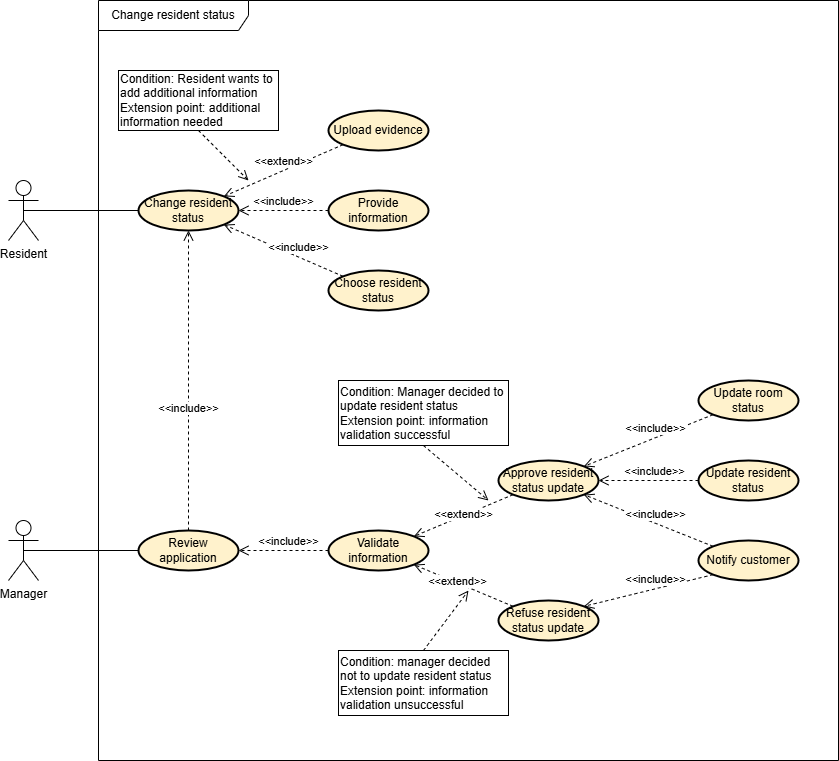

The diagram above was exported from draw.io. Its source (the exported page's mxGraphModel, read from the mxfile embedded in the PNG):
<mxGraphModel dx="988" dy="562" grid="1" gridSize="10" guides="1" tooltips="1" connect="1" arrows="1" fold="1" page="1" pageScale="1" pageWidth="850" pageHeight="1100" math="0" shadow="0">
  <root>
    <mxCell id="0" />
    <mxCell id="1" parent="0" />
    <mxCell id="zhgyyv9RaAxmv2rtKqCu-2" value="Resident" style="shape=umlActor;verticalLabelPosition=bottom;verticalAlign=top;html=1;" parent="1" vertex="1">
      <mxGeometry x="70" y="1070" width="30" height="60" as="geometry" />
    </mxCell>
    <mxCell id="zhgyyv9RaAxmv2rtKqCu-3" value="Change resident status" style="ellipse;whiteSpace=wrap;html=1;align=center;fillColor=#fff2cc;strokeColor=light-dark(#000000, #6d5100);strokeWidth=2;" parent="1" vertex="1">
      <mxGeometry x="200" y="1080" width="100" height="40" as="geometry" />
    </mxCell>
    <mxCell id="zhgyyv9RaAxmv2rtKqCu-6" value="Upload evidence" style="ellipse;whiteSpace=wrap;html=1;align=center;fillColor=#fff2cc;strokeColor=light-dark(#000000, #6d5100);strokeWidth=2;" parent="1" vertex="1">
      <mxGeometry x="390" y="1000" width="100" height="40" as="geometry" />
    </mxCell>
    <mxCell id="zhgyyv9RaAxmv2rtKqCu-9" value="&amp;lt;&amp;lt;extend&amp;gt;&amp;gt;" style="html=1;verticalAlign=bottom;endArrow=open;dashed=1;endSize=8;curved=0;rounded=0;entryX=1;entryY=0;entryDx=0;entryDy=0;exitX=0;exitY=1;exitDx=0;exitDy=0;" parent="1" source="zhgyyv9RaAxmv2rtKqCu-6" target="zhgyyv9RaAxmv2rtKqCu-3" edge="1">
      <mxGeometry relative="1" as="geometry">
        <mxPoint x="420" y="1140" as="sourcePoint" />
        <mxPoint x="310" y="1140" as="targetPoint" />
      </mxGeometry>
    </mxCell>
    <mxCell id="zhgyyv9RaAxmv2rtKqCu-14" value="" style="endArrow=none;html=1;rounded=0;exitX=0.5;exitY=0.5;exitDx=0;exitDy=0;exitPerimeter=0;entryX=0;entryY=0.5;entryDx=0;entryDy=0;" parent="1" source="zhgyyv9RaAxmv2rtKqCu-2" target="zhgyyv9RaAxmv2rtKqCu-3" edge="1">
      <mxGeometry width="50" height="50" relative="1" as="geometry">
        <mxPoint x="150" y="1240" as="sourcePoint" />
        <mxPoint x="200" y="1190" as="targetPoint" />
      </mxGeometry>
    </mxCell>
    <mxCell id="zhgyyv9RaAxmv2rtKqCu-15" value="Manager" style="shape=umlActor;verticalLabelPosition=bottom;verticalAlign=top;html=1;" parent="1" vertex="1">
      <mxGeometry x="70" y="1410" width="30" height="60" as="geometry" />
    </mxCell>
    <mxCell id="mrIronFKmgXclrQIu5as-3" value="Change resident status" style="shape=umlFrame;whiteSpace=wrap;html=1;pointerEvents=0;width=150;height=30;" parent="1" vertex="1">
      <mxGeometry x="160" y="890" width="740" height="760" as="geometry" />
    </mxCell>
    <mxCell id="rDj5MFoZY1iwBANG8hvP-2" value="Provide information" style="ellipse;whiteSpace=wrap;html=1;align=center;fillColor=#fff2cc;strokeColor=light-dark(#000000, #6d5100);strokeWidth=2;" parent="1" vertex="1">
      <mxGeometry x="390" y="1080" width="100" height="40" as="geometry" />
    </mxCell>
    <mxCell id="rDj5MFoZY1iwBANG8hvP-3" value="&amp;lt;&amp;lt;include&amp;gt;&amp;gt;" style="html=1;verticalAlign=bottom;endArrow=open;dashed=1;endSize=8;curved=0;rounded=0;entryX=1;entryY=0.5;entryDx=0;entryDy=0;exitX=0;exitY=0.5;exitDx=0;exitDy=0;" parent="1" source="rDj5MFoZY1iwBANG8hvP-2" target="zhgyyv9RaAxmv2rtKqCu-3" edge="1">
      <mxGeometry relative="1" as="geometry">
        <mxPoint x="425" y="1180" as="sourcePoint" />
        <mxPoint x="285" y="1124" as="targetPoint" />
        <mxPoint as="offset" />
      </mxGeometry>
    </mxCell>
    <mxCell id="rDj5MFoZY1iwBANG8hvP-5" value="Review application" style="ellipse;whiteSpace=wrap;html=1;align=center;fillColor=#fff2cc;strokeColor=light-dark(#000000, #6d5100);strokeWidth=2;" parent="1" vertex="1">
      <mxGeometry x="200" y="1420" width="100" height="40" as="geometry" />
    </mxCell>
    <mxCell id="rDj5MFoZY1iwBANG8hvP-8" value="Validate information" style="ellipse;whiteSpace=wrap;html=1;align=center;fillColor=#fff2cc;strokeColor=light-dark(#000000, #6d5100);strokeWidth=2;" parent="1" vertex="1">
      <mxGeometry x="390" y="1420" width="100" height="40" as="geometry" />
    </mxCell>
    <mxCell id="rDj5MFoZY1iwBANG8hvP-9" value="Approve resident status update" style="ellipse;whiteSpace=wrap;html=1;align=center;fillColor=#fff2cc;strokeColor=light-dark(#000000, #6d5100);strokeWidth=2;" parent="1" vertex="1">
      <mxGeometry x="560" y="1350" width="100" height="40" as="geometry" />
    </mxCell>
    <mxCell id="rDj5MFoZY1iwBANG8hvP-10" value="&amp;lt;&amp;lt;include&amp;gt;&amp;gt;" style="html=1;verticalAlign=bottom;endArrow=open;dashed=1;endSize=8;curved=0;rounded=0;entryX=1;entryY=0.5;entryDx=0;entryDy=0;exitX=0;exitY=0.5;exitDx=0;exitDy=0;" parent="1" source="rDj5MFoZY1iwBANG8hvP-8" target="rDj5MFoZY1iwBANG8hvP-5" edge="1">
      <mxGeometry x="-0.1111" relative="1" as="geometry">
        <mxPoint x="355" y="1570" as="sourcePoint" />
        <mxPoint x="210" y="1570" as="targetPoint" />
        <mxPoint as="offset" />
      </mxGeometry>
    </mxCell>
    <mxCell id="rDj5MFoZY1iwBANG8hvP-14" value="&amp;lt;&amp;lt;extend&amp;gt;&amp;gt;" style="html=1;verticalAlign=bottom;endArrow=open;dashed=1;endSize=8;curved=0;rounded=0;entryX=1;entryY=0;entryDx=0;entryDy=0;exitX=0;exitY=1;exitDx=0;exitDy=0;" parent="1" source="rDj5MFoZY1iwBANG8hvP-9" target="rDj5MFoZY1iwBANG8hvP-8" edge="1">
      <mxGeometry x="0.0539" y="7" relative="1" as="geometry">
        <mxPoint x="465" y="1630" as="sourcePoint" />
        <mxPoint x="340" y="1630" as="targetPoint" />
        <mxPoint as="offset" />
      </mxGeometry>
    </mxCell>
    <mxCell id="rDj5MFoZY1iwBANG8hvP-15" value="Condition: Manager decided to update resident status&lt;div&gt;Extension point:&amp;nbsp;information validation successful&lt;/div&gt;" style="whiteSpace=wrap;html=1;align=left;" parent="1" vertex="1">
      <mxGeometry x="400" y="1270" width="170" height="65" as="geometry" />
    </mxCell>
    <mxCell id="rDj5MFoZY1iwBANG8hvP-18" value="" style="html=1;verticalAlign=bottom;endArrow=open;dashed=1;endSize=8;curved=0;rounded=0;exitX=0.5;exitY=1;exitDx=0;exitDy=0;" parent="1" source="rDj5MFoZY1iwBANG8hvP-15" edge="1">
      <mxGeometry x="0.75" y="-30" relative="1" as="geometry">
        <mxPoint x="-185" y="1480" as="sourcePoint" />
        <mxPoint x="550" y="1390" as="targetPoint" />
        <mxPoint as="offset" />
      </mxGeometry>
    </mxCell>
    <mxCell id="Y3pDpvInY4SfBalGoj8F-1" value="Choose resident status" style="ellipse;whiteSpace=wrap;html=1;align=center;fillColor=#fff2cc;strokeColor=light-dark(#000000, #6d5100);strokeWidth=2;" parent="1" vertex="1">
      <mxGeometry x="390" y="1160" width="100" height="40" as="geometry" />
    </mxCell>
    <mxCell id="Y3pDpvInY4SfBalGoj8F-2" value="&amp;lt;&amp;lt;include&amp;gt;&amp;gt;" style="html=1;verticalAlign=bottom;endArrow=open;dashed=1;endSize=8;curved=0;rounded=0;exitX=0;exitY=0;exitDx=0;exitDy=0;entryX=1;entryY=1;entryDx=0;entryDy=0;" parent="1" source="Y3pDpvInY4SfBalGoj8F-1" target="zhgyyv9RaAxmv2rtKqCu-3" edge="1">
      <mxGeometry x="-0.25" relative="1" as="geometry">
        <mxPoint x="780" y="1250" as="sourcePoint" />
        <mxPoint x="780" y="1180" as="targetPoint" />
        <mxPoint as="offset" />
      </mxGeometry>
    </mxCell>
    <mxCell id="Y3pDpvInY4SfBalGoj8F-3" value="Condition: Resident wants to add additional information&lt;div&gt;Extension point: additional information needed&lt;/div&gt;" style="whiteSpace=wrap;html=1;align=left;" parent="1" vertex="1">
      <mxGeometry x="180" y="960" width="160" height="60" as="geometry" />
    </mxCell>
    <mxCell id="Y3pDpvInY4SfBalGoj8F-4" value="" style="html=1;verticalAlign=bottom;endArrow=open;dashed=1;endSize=8;curved=0;rounded=0;exitX=0.5;exitY=1;exitDx=0;exitDy=0;" parent="1" source="Y3pDpvInY4SfBalGoj8F-3" edge="1">
      <mxGeometry x="0.75" y="-30" relative="1" as="geometry">
        <mxPoint x="700" y="1243" as="sourcePoint" />
        <mxPoint x="310" y="1070" as="targetPoint" />
        <mxPoint as="offset" />
      </mxGeometry>
    </mxCell>
    <mxCell id="Y3pDpvInY4SfBalGoj8F-5" value="&amp;lt;&amp;lt;include&amp;gt;&amp;gt;" style="html=1;verticalAlign=bottom;endArrow=open;dashed=1;endSize=8;curved=0;rounded=0;exitX=0.5;exitY=0;exitDx=0;exitDy=0;entryX=0.5;entryY=1;entryDx=0;entryDy=0;" parent="1" source="rDj5MFoZY1iwBANG8hvP-5" target="zhgyyv9RaAxmv2rtKqCu-3" edge="1">
      <mxGeometry x="-0.25" relative="1" as="geometry">
        <mxPoint x="400" y="1180" as="sourcePoint" />
        <mxPoint x="285" y="1124" as="targetPoint" />
        <mxPoint as="offset" />
      </mxGeometry>
    </mxCell>
    <mxCell id="Y3pDpvInY4SfBalGoj8F-6" value="" style="endArrow=none;html=1;rounded=0;exitX=0.5;exitY=0.5;exitDx=0;exitDy=0;exitPerimeter=0;entryX=0;entryY=0.5;entryDx=0;entryDy=0;" parent="1" source="zhgyyv9RaAxmv2rtKqCu-15" target="rDj5MFoZY1iwBANG8hvP-5" edge="1">
      <mxGeometry width="50" height="50" relative="1" as="geometry">
        <mxPoint x="95" y="1240" as="sourcePoint" />
        <mxPoint x="210" y="1240" as="targetPoint" />
      </mxGeometry>
    </mxCell>
    <mxCell id="Y3pDpvInY4SfBalGoj8F-9" value="Update room status" style="ellipse;whiteSpace=wrap;html=1;align=center;fillColor=#fff2cc;strokeColor=light-dark(#000000, #6d5100);strokeWidth=2;" parent="1" vertex="1">
      <mxGeometry x="760" y="1270" width="100" height="40" as="geometry" />
    </mxCell>
    <mxCell id="Y3pDpvInY4SfBalGoj8F-10" value="&amp;lt;&amp;lt;include&amp;gt;&amp;gt;" style="html=1;verticalAlign=bottom;endArrow=open;dashed=1;endSize=8;curved=0;rounded=0;entryX=1;entryY=0;entryDx=0;entryDy=0;exitX=0;exitY=1;exitDx=0;exitDy=0;" parent="1" source="Y3pDpvInY4SfBalGoj8F-9" target="rDj5MFoZY1iwBANG8hvP-9" edge="1">
      <mxGeometry x="-0.1111" relative="1" as="geometry">
        <mxPoint x="740" y="1379.57" as="sourcePoint" />
        <mxPoint x="650" y="1379.57" as="targetPoint" />
        <mxPoint as="offset" />
      </mxGeometry>
    </mxCell>
    <mxCell id="Y3pDpvInY4SfBalGoj8F-11" value="Refuse resident status update" style="ellipse;whiteSpace=wrap;html=1;align=center;fillColor=#fff2cc;strokeColor=light-dark(#000000, #6d5100);strokeWidth=2;" parent="1" vertex="1">
      <mxGeometry x="560" y="1490" width="100" height="40" as="geometry" />
    </mxCell>
    <mxCell id="Y3pDpvInY4SfBalGoj8F-12" value="&amp;lt;&amp;lt;extend&amp;gt;&amp;gt;" style="html=1;verticalAlign=bottom;endArrow=open;dashed=1;endSize=8;curved=0;rounded=0;entryX=1;entryY=1;entryDx=0;entryDy=0;exitX=0;exitY=0;exitDx=0;exitDy=0;" parent="1" source="Y3pDpvInY4SfBalGoj8F-11" target="rDj5MFoZY1iwBANG8hvP-8" edge="1">
      <mxGeometry x="0.0539" y="7" relative="1" as="geometry">
        <mxPoint x="585" y="1394" as="sourcePoint" />
        <mxPoint x="485" y="1436" as="targetPoint" />
        <mxPoint as="offset" />
      </mxGeometry>
    </mxCell>
    <mxCell id="Y3pDpvInY4SfBalGoj8F-13" value="Condition: manager decided not to update resident status&lt;div&gt;Extension point:&amp;nbsp;information validation unsuccessful&lt;/div&gt;" style="whiteSpace=wrap;html=1;align=left;" parent="1" vertex="1">
      <mxGeometry x="400" y="1540" width="170" height="65" as="geometry" />
    </mxCell>
    <mxCell id="Y3pDpvInY4SfBalGoj8F-14" value="" style="html=1;verticalAlign=bottom;endArrow=open;dashed=1;endSize=8;curved=0;rounded=0;exitX=0.5;exitY=0;exitDx=0;exitDy=0;" parent="1" source="Y3pDpvInY4SfBalGoj8F-13" edge="1">
      <mxGeometry x="0.75" y="-30" relative="1" as="geometry">
        <mxPoint x="495" y="1345" as="sourcePoint" />
        <mxPoint x="530" y="1480" as="targetPoint" />
        <mxPoint as="offset" />
      </mxGeometry>
    </mxCell>
    <mxCell id="Y3pDpvInY4SfBalGoj8F-15" value="Notify customer" style="ellipse;whiteSpace=wrap;html=1;align=center;fillColor=#fff2cc;strokeColor=light-dark(#000000, #6d5100);strokeWidth=2;" parent="1" vertex="1">
      <mxGeometry x="760" y="1430" width="100" height="40" as="geometry" />
    </mxCell>
    <mxCell id="Y3pDpvInY4SfBalGoj8F-16" value="&amp;lt;&amp;lt;include&amp;gt;&amp;gt;" style="html=1;verticalAlign=bottom;endArrow=open;dashed=1;endSize=8;curved=0;rounded=0;entryX=1;entryY=1;entryDx=0;entryDy=0;exitX=0;exitY=0;exitDx=0;exitDy=0;" parent="1" source="Y3pDpvInY4SfBalGoj8F-15" target="rDj5MFoZY1iwBANG8hvP-9" edge="1">
      <mxGeometry x="-0.1111" relative="1" as="geometry">
        <mxPoint x="770" y="1380" as="sourcePoint" />
        <mxPoint x="670" y="1380" as="targetPoint" />
        <mxPoint as="offset" />
      </mxGeometry>
    </mxCell>
    <mxCell id="Y3pDpvInY4SfBalGoj8F-17" value="&amp;lt;&amp;lt;include&amp;gt;&amp;gt;" style="html=1;verticalAlign=bottom;endArrow=open;dashed=1;endSize=8;curved=0;rounded=0;entryX=1;entryY=0;entryDx=0;entryDy=0;exitX=0;exitY=1;exitDx=0;exitDy=0;" parent="1" source="Y3pDpvInY4SfBalGoj8F-15" target="Y3pDpvInY4SfBalGoj8F-11" edge="1">
      <mxGeometry x="-0.1111" relative="1" as="geometry">
        <mxPoint x="785" y="1506" as="sourcePoint" />
        <mxPoint x="655" y="1394" as="targetPoint" />
        <mxPoint as="offset" />
      </mxGeometry>
    </mxCell>
    <mxCell id="Y3pDpvInY4SfBalGoj8F-18" value="&amp;lt;&amp;lt;include&amp;gt;&amp;gt;" style="html=1;verticalAlign=bottom;endArrow=open;dashed=1;endSize=8;curved=0;rounded=0;entryX=1;entryY=0.5;entryDx=0;entryDy=0;exitX=0;exitY=0.5;exitDx=0;exitDy=0;" parent="1" source="Y3pDpvInY4SfBalGoj8F-19" target="rDj5MFoZY1iwBANG8hvP-9" edge="1">
      <mxGeometry x="-0.1111" relative="1" as="geometry">
        <mxPoint x="770" y="1325" as="sourcePoint" />
        <mxPoint x="655" y="1366" as="targetPoint" />
        <mxPoint as="offset" />
      </mxGeometry>
    </mxCell>
    <mxCell id="Y3pDpvInY4SfBalGoj8F-19" value="Update resident status" style="ellipse;whiteSpace=wrap;html=1;align=center;fillColor=#fff2cc;strokeColor=light-dark(#000000, #6d5100);strokeWidth=2;" parent="1" vertex="1">
      <mxGeometry x="760" y="1350" width="100" height="40" as="geometry" />
    </mxCell>
  </root>
</mxGraphModel>